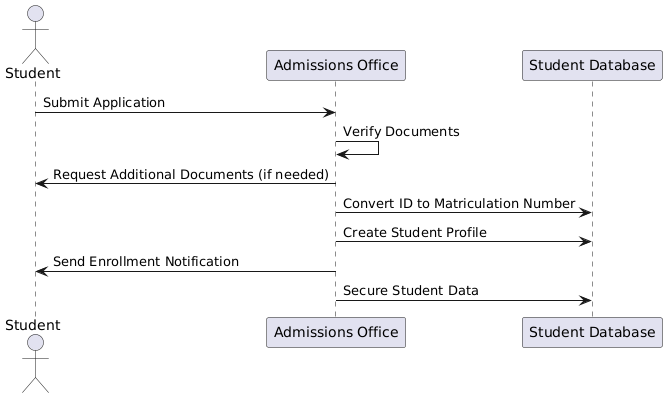

The diagram above was rendered by PlantUML. Its source (embedded in the PNG):
@startuml
actor Student
participant "Admissions Office" as Admissions
participant "Student Database" as DB

Student -> Admissions : Submit Application
Admissions -> Admissions : Verify Documents
Admissions -> Student : Request Additional Documents (if needed)
Admissions -> DB : Convert ID to Matriculation Number
Admissions -> DB : Create Student Profile
Admissions -> Student : Send Enrollment Notification
Admissions -> DB : Secure Student Data
@enduml